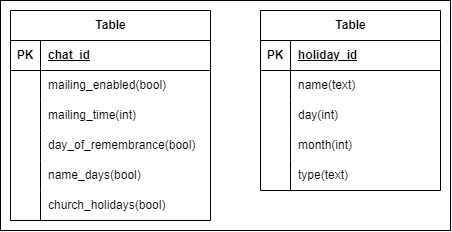

The diagram above was exported from draw.io. Its source (the exported page's mxGraphModel, read from the mxfile embedded in the PNG):
<mxGraphModel dx="989" dy="527" grid="1" gridSize="10" guides="1" tooltips="1" connect="1" arrows="1" fold="1" page="1" pageScale="1" pageWidth="1100" pageHeight="850" background="none" math="0" shadow="0">
  <root>
    <mxCell id="0" />
    <mxCell id="1" parent="0" />
    <mxCell id="xct5gtrhBF8_fk9XESXo-50" value="" style="rounded=0;whiteSpace=wrap;html=1;" vertex="1" parent="1">
      <mxGeometry x="290" y="160" width="450" height="230" as="geometry" />
    </mxCell>
    <mxCell id="xct5gtrhBF8_fk9XESXo-15" value="Table" style="shape=table;startSize=30;container=1;collapsible=1;childLayout=tableLayout;fixedRows=1;rowLines=0;fontStyle=1;align=center;resizeLast=1;html=1;" vertex="1" parent="1">
      <mxGeometry x="300" y="170" width="200" height="210" as="geometry" />
    </mxCell>
    <mxCell id="xct5gtrhBF8_fk9XESXo-16" value="" style="shape=tableRow;horizontal=0;startSize=0;swimlaneHead=0;swimlaneBody=0;fillColor=none;collapsible=0;dropTarget=0;points=[[0,0.5],[1,0.5]];portConstraint=eastwest;top=0;left=0;right=0;bottom=1;" vertex="1" parent="xct5gtrhBF8_fk9XESXo-15">
      <mxGeometry y="30" width="200" height="30" as="geometry" />
    </mxCell>
    <mxCell id="xct5gtrhBF8_fk9XESXo-17" value="PK" style="shape=partialRectangle;connectable=0;fillColor=none;top=0;left=0;bottom=0;right=0;fontStyle=1;overflow=hidden;whiteSpace=wrap;html=1;" vertex="1" parent="xct5gtrhBF8_fk9XESXo-16">
      <mxGeometry width="30" height="30" as="geometry">
        <mxRectangle width="30" height="30" as="alternateBounds" />
      </mxGeometry>
    </mxCell>
    <mxCell id="xct5gtrhBF8_fk9XESXo-18" value="chat_id" style="shape=partialRectangle;connectable=0;fillColor=none;top=0;left=0;bottom=0;right=0;align=left;spacingLeft=6;fontStyle=5;overflow=hidden;whiteSpace=wrap;html=1;" vertex="1" parent="xct5gtrhBF8_fk9XESXo-16">
      <mxGeometry x="30" width="170" height="30" as="geometry">
        <mxRectangle width="170" height="30" as="alternateBounds" />
      </mxGeometry>
    </mxCell>
    <mxCell id="xct5gtrhBF8_fk9XESXo-19" value="" style="shape=tableRow;horizontal=0;startSize=0;swimlaneHead=0;swimlaneBody=0;fillColor=none;collapsible=0;dropTarget=0;points=[[0,0.5],[1,0.5]];portConstraint=eastwest;top=0;left=0;right=0;bottom=0;" vertex="1" parent="xct5gtrhBF8_fk9XESXo-15">
      <mxGeometry y="60" width="200" height="30" as="geometry" />
    </mxCell>
    <mxCell id="xct5gtrhBF8_fk9XESXo-20" value="" style="shape=partialRectangle;connectable=0;fillColor=none;top=0;left=0;bottom=0;right=0;editable=1;overflow=hidden;whiteSpace=wrap;html=1;" vertex="1" parent="xct5gtrhBF8_fk9XESXo-19">
      <mxGeometry width="30" height="30" as="geometry">
        <mxRectangle width="30" height="30" as="alternateBounds" />
      </mxGeometry>
    </mxCell>
    <mxCell id="xct5gtrhBF8_fk9XESXo-21" value="mailing_enabled(bool)" style="shape=partialRectangle;connectable=0;fillColor=none;top=0;left=0;bottom=0;right=0;align=left;spacingLeft=6;overflow=hidden;whiteSpace=wrap;html=1;" vertex="1" parent="xct5gtrhBF8_fk9XESXo-19">
      <mxGeometry x="30" width="170" height="30" as="geometry">
        <mxRectangle width="170" height="30" as="alternateBounds" />
      </mxGeometry>
    </mxCell>
    <mxCell id="xct5gtrhBF8_fk9XESXo-22" value="" style="shape=tableRow;horizontal=0;startSize=0;swimlaneHead=0;swimlaneBody=0;fillColor=none;collapsible=0;dropTarget=0;points=[[0,0.5],[1,0.5]];portConstraint=eastwest;top=0;left=0;right=0;bottom=0;" vertex="1" parent="xct5gtrhBF8_fk9XESXo-15">
      <mxGeometry y="90" width="200" height="30" as="geometry" />
    </mxCell>
    <mxCell id="xct5gtrhBF8_fk9XESXo-23" value="" style="shape=partialRectangle;connectable=0;fillColor=none;top=0;left=0;bottom=0;right=0;editable=1;overflow=hidden;whiteSpace=wrap;html=1;" vertex="1" parent="xct5gtrhBF8_fk9XESXo-22">
      <mxGeometry width="30" height="30" as="geometry">
        <mxRectangle width="30" height="30" as="alternateBounds" />
      </mxGeometry>
    </mxCell>
    <mxCell id="xct5gtrhBF8_fk9XESXo-24" value="mailing_time(int)" style="shape=partialRectangle;connectable=0;fillColor=none;top=0;left=0;bottom=0;right=0;align=left;spacingLeft=6;overflow=hidden;whiteSpace=wrap;html=1;" vertex="1" parent="xct5gtrhBF8_fk9XESXo-22">
      <mxGeometry x="30" width="170" height="30" as="geometry">
        <mxRectangle width="170" height="30" as="alternateBounds" />
      </mxGeometry>
    </mxCell>
    <mxCell id="xct5gtrhBF8_fk9XESXo-25" value="" style="shape=tableRow;horizontal=0;startSize=0;swimlaneHead=0;swimlaneBody=0;fillColor=none;collapsible=0;dropTarget=0;points=[[0,0.5],[1,0.5]];portConstraint=eastwest;top=0;left=0;right=0;bottom=0;" vertex="1" parent="xct5gtrhBF8_fk9XESXo-15">
      <mxGeometry y="120" width="200" height="30" as="geometry" />
    </mxCell>
    <mxCell id="xct5gtrhBF8_fk9XESXo-26" value="" style="shape=partialRectangle;connectable=0;fillColor=none;top=0;left=0;bottom=0;right=0;editable=1;overflow=hidden;whiteSpace=wrap;html=1;" vertex="1" parent="xct5gtrhBF8_fk9XESXo-25">
      <mxGeometry width="30" height="30" as="geometry">
        <mxRectangle width="30" height="30" as="alternateBounds" />
      </mxGeometry>
    </mxCell>
    <mxCell id="xct5gtrhBF8_fk9XESXo-27" value="day_of_remembrance(bool)" style="shape=partialRectangle;connectable=0;fillColor=none;top=0;left=0;bottom=0;right=0;align=left;spacingLeft=6;overflow=hidden;whiteSpace=wrap;html=1;" vertex="1" parent="xct5gtrhBF8_fk9XESXo-25">
      <mxGeometry x="30" width="170" height="30" as="geometry">
        <mxRectangle width="170" height="30" as="alternateBounds" />
      </mxGeometry>
    </mxCell>
    <mxCell id="xct5gtrhBF8_fk9XESXo-28" style="shape=tableRow;horizontal=0;startSize=0;swimlaneHead=0;swimlaneBody=0;fillColor=none;collapsible=0;dropTarget=0;points=[[0,0.5],[1,0.5]];portConstraint=eastwest;top=0;left=0;right=0;bottom=0;" vertex="1" parent="xct5gtrhBF8_fk9XESXo-15">
      <mxGeometry y="150" width="200" height="30" as="geometry" />
    </mxCell>
    <mxCell id="xct5gtrhBF8_fk9XESXo-29" style="shape=partialRectangle;connectable=0;fillColor=none;top=0;left=0;bottom=0;right=0;editable=1;overflow=hidden;whiteSpace=wrap;html=1;" vertex="1" parent="xct5gtrhBF8_fk9XESXo-28">
      <mxGeometry width="30" height="30" as="geometry">
        <mxRectangle width="30" height="30" as="alternateBounds" />
      </mxGeometry>
    </mxCell>
    <mxCell id="xct5gtrhBF8_fk9XESXo-30" value="name_days(bool)" style="shape=partialRectangle;connectable=0;fillColor=none;top=0;left=0;bottom=0;right=0;align=left;spacingLeft=6;overflow=hidden;whiteSpace=wrap;html=1;" vertex="1" parent="xct5gtrhBF8_fk9XESXo-28">
      <mxGeometry x="30" width="170" height="30" as="geometry">
        <mxRectangle width="170" height="30" as="alternateBounds" />
      </mxGeometry>
    </mxCell>
    <mxCell id="xct5gtrhBF8_fk9XESXo-31" style="shape=tableRow;horizontal=0;startSize=0;swimlaneHead=0;swimlaneBody=0;fillColor=none;collapsible=0;dropTarget=0;points=[[0,0.5],[1,0.5]];portConstraint=eastwest;top=0;left=0;right=0;bottom=0;" vertex="1" parent="xct5gtrhBF8_fk9XESXo-15">
      <mxGeometry y="180" width="200" height="30" as="geometry" />
    </mxCell>
    <mxCell id="xct5gtrhBF8_fk9XESXo-32" style="shape=partialRectangle;connectable=0;fillColor=none;top=0;left=0;bottom=0;right=0;editable=1;overflow=hidden;whiteSpace=wrap;html=1;" vertex="1" parent="xct5gtrhBF8_fk9XESXo-31">
      <mxGeometry width="30" height="30" as="geometry">
        <mxRectangle width="30" height="30" as="alternateBounds" />
      </mxGeometry>
    </mxCell>
    <mxCell id="xct5gtrhBF8_fk9XESXo-33" value="church_holidays(bool)" style="shape=partialRectangle;connectable=0;fillColor=none;top=0;left=0;bottom=0;right=0;align=left;spacingLeft=6;overflow=hidden;whiteSpace=wrap;html=1;" vertex="1" parent="xct5gtrhBF8_fk9XESXo-31">
      <mxGeometry x="30" width="170" height="30" as="geometry">
        <mxRectangle width="170" height="30" as="alternateBounds" />
      </mxGeometry>
    </mxCell>
    <mxCell id="xct5gtrhBF8_fk9XESXo-34" value="Table" style="shape=table;startSize=30;container=1;collapsible=1;childLayout=tableLayout;fixedRows=1;rowLines=0;fontStyle=1;align=center;resizeLast=1;html=1;" vertex="1" parent="1">
      <mxGeometry x="550" y="170" width="180" height="180" as="geometry" />
    </mxCell>
    <mxCell id="xct5gtrhBF8_fk9XESXo-35" value="" style="shape=tableRow;horizontal=0;startSize=0;swimlaneHead=0;swimlaneBody=0;fillColor=none;collapsible=0;dropTarget=0;points=[[0,0.5],[1,0.5]];portConstraint=eastwest;top=0;left=0;right=0;bottom=1;" vertex="1" parent="xct5gtrhBF8_fk9XESXo-34">
      <mxGeometry y="30" width="180" height="30" as="geometry" />
    </mxCell>
    <mxCell id="xct5gtrhBF8_fk9XESXo-36" value="PK" style="shape=partialRectangle;connectable=0;fillColor=none;top=0;left=0;bottom=0;right=0;fontStyle=1;overflow=hidden;whiteSpace=wrap;html=1;" vertex="1" parent="xct5gtrhBF8_fk9XESXo-35">
      <mxGeometry width="30" height="30" as="geometry">
        <mxRectangle width="30" height="30" as="alternateBounds" />
      </mxGeometry>
    </mxCell>
    <mxCell id="xct5gtrhBF8_fk9XESXo-37" value="holiday_id" style="shape=partialRectangle;connectable=0;fillColor=none;top=0;left=0;bottom=0;right=0;align=left;spacingLeft=6;fontStyle=5;overflow=hidden;whiteSpace=wrap;html=1;" vertex="1" parent="xct5gtrhBF8_fk9XESXo-35">
      <mxGeometry x="30" width="150" height="30" as="geometry">
        <mxRectangle width="150" height="30" as="alternateBounds" />
      </mxGeometry>
    </mxCell>
    <mxCell id="xct5gtrhBF8_fk9XESXo-47" style="shape=tableRow;horizontal=0;startSize=0;swimlaneHead=0;swimlaneBody=0;fillColor=none;collapsible=0;dropTarget=0;points=[[0,0.5],[1,0.5]];portConstraint=eastwest;top=0;left=0;right=0;bottom=0;" vertex="1" parent="xct5gtrhBF8_fk9XESXo-34">
      <mxGeometry y="60" width="180" height="30" as="geometry" />
    </mxCell>
    <mxCell id="xct5gtrhBF8_fk9XESXo-48" style="shape=partialRectangle;connectable=0;fillColor=none;top=0;left=0;bottom=0;right=0;editable=1;overflow=hidden;whiteSpace=wrap;html=1;" vertex="1" parent="xct5gtrhBF8_fk9XESXo-47">
      <mxGeometry width="30" height="30" as="geometry">
        <mxRectangle width="30" height="30" as="alternateBounds" />
      </mxGeometry>
    </mxCell>
    <mxCell id="xct5gtrhBF8_fk9XESXo-49" value="name(text)" style="shape=partialRectangle;connectable=0;fillColor=none;top=0;left=0;bottom=0;right=0;align=left;spacingLeft=6;overflow=hidden;whiteSpace=wrap;html=1;" vertex="1" parent="xct5gtrhBF8_fk9XESXo-47">
      <mxGeometry x="30" width="150" height="30" as="geometry">
        <mxRectangle width="150" height="30" as="alternateBounds" />
      </mxGeometry>
    </mxCell>
    <mxCell id="xct5gtrhBF8_fk9XESXo-38" value="" style="shape=tableRow;horizontal=0;startSize=0;swimlaneHead=0;swimlaneBody=0;fillColor=none;collapsible=0;dropTarget=0;points=[[0,0.5],[1,0.5]];portConstraint=eastwest;top=0;left=0;right=0;bottom=0;" vertex="1" parent="xct5gtrhBF8_fk9XESXo-34">
      <mxGeometry y="90" width="180" height="30" as="geometry" />
    </mxCell>
    <mxCell id="xct5gtrhBF8_fk9XESXo-39" value="" style="shape=partialRectangle;connectable=0;fillColor=none;top=0;left=0;bottom=0;right=0;editable=1;overflow=hidden;whiteSpace=wrap;html=1;" vertex="1" parent="xct5gtrhBF8_fk9XESXo-38">
      <mxGeometry width="30" height="30" as="geometry">
        <mxRectangle width="30" height="30" as="alternateBounds" />
      </mxGeometry>
    </mxCell>
    <mxCell id="xct5gtrhBF8_fk9XESXo-40" value="day(int)" style="shape=partialRectangle;connectable=0;fillColor=none;top=0;left=0;bottom=0;right=0;align=left;spacingLeft=6;overflow=hidden;whiteSpace=wrap;html=1;" vertex="1" parent="xct5gtrhBF8_fk9XESXo-38">
      <mxGeometry x="30" width="150" height="30" as="geometry">
        <mxRectangle width="150" height="30" as="alternateBounds" />
      </mxGeometry>
    </mxCell>
    <mxCell id="xct5gtrhBF8_fk9XESXo-41" value="" style="shape=tableRow;horizontal=0;startSize=0;swimlaneHead=0;swimlaneBody=0;fillColor=none;collapsible=0;dropTarget=0;points=[[0,0.5],[1,0.5]];portConstraint=eastwest;top=0;left=0;right=0;bottom=0;" vertex="1" parent="xct5gtrhBF8_fk9XESXo-34">
      <mxGeometry y="120" width="180" height="30" as="geometry" />
    </mxCell>
    <mxCell id="xct5gtrhBF8_fk9XESXo-42" value="" style="shape=partialRectangle;connectable=0;fillColor=none;top=0;left=0;bottom=0;right=0;editable=1;overflow=hidden;whiteSpace=wrap;html=1;" vertex="1" parent="xct5gtrhBF8_fk9XESXo-41">
      <mxGeometry width="30" height="30" as="geometry">
        <mxRectangle width="30" height="30" as="alternateBounds" />
      </mxGeometry>
    </mxCell>
    <mxCell id="xct5gtrhBF8_fk9XESXo-43" value="month(int)" style="shape=partialRectangle;connectable=0;fillColor=none;top=0;left=0;bottom=0;right=0;align=left;spacingLeft=6;overflow=hidden;whiteSpace=wrap;html=1;" vertex="1" parent="xct5gtrhBF8_fk9XESXo-41">
      <mxGeometry x="30" width="150" height="30" as="geometry">
        <mxRectangle width="150" height="30" as="alternateBounds" />
      </mxGeometry>
    </mxCell>
    <mxCell id="xct5gtrhBF8_fk9XESXo-44" value="" style="shape=tableRow;horizontal=0;startSize=0;swimlaneHead=0;swimlaneBody=0;fillColor=none;collapsible=0;dropTarget=0;points=[[0,0.5],[1,0.5]];portConstraint=eastwest;top=0;left=0;right=0;bottom=0;" vertex="1" parent="xct5gtrhBF8_fk9XESXo-34">
      <mxGeometry y="150" width="180" height="30" as="geometry" />
    </mxCell>
    <mxCell id="xct5gtrhBF8_fk9XESXo-45" value="" style="shape=partialRectangle;connectable=0;fillColor=none;top=0;left=0;bottom=0;right=0;editable=1;overflow=hidden;whiteSpace=wrap;html=1;" vertex="1" parent="xct5gtrhBF8_fk9XESXo-44">
      <mxGeometry width="30" height="30" as="geometry">
        <mxRectangle width="30" height="30" as="alternateBounds" />
      </mxGeometry>
    </mxCell>
    <mxCell id="xct5gtrhBF8_fk9XESXo-46" value="type(text)" style="shape=partialRectangle;connectable=0;fillColor=none;top=0;left=0;bottom=0;right=0;align=left;spacingLeft=6;overflow=hidden;whiteSpace=wrap;html=1;" vertex="1" parent="xct5gtrhBF8_fk9XESXo-44">
      <mxGeometry x="30" width="150" height="30" as="geometry">
        <mxRectangle width="150" height="30" as="alternateBounds" />
      </mxGeometry>
    </mxCell>
  </root>
</mxGraphModel>